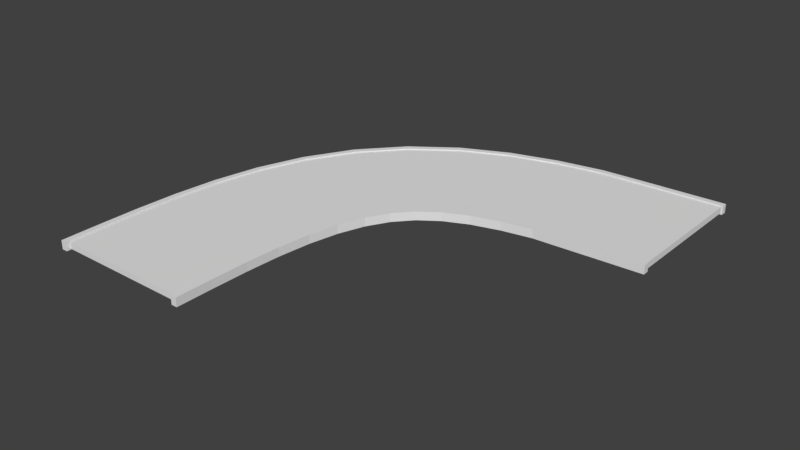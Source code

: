 # Source: road90.blend  (saved by Blender 2.79.0; exported with 4.5.12 LTS)
import bpy
from mathutils import Matrix  # noqa: F401  (used for matrix-valued properties, if any)

bpy.ops.wm.read_factory_settings(use_empty=True)
scene = bpy.context.scene
scene.name = 'Scene'

# ---- collections
col_collection_1 = bpy.data.collections.new('Collection 1'); scene.collection.children.link(col_collection_1)

# ---- world
world_world = bpy.data.worlds.new('World'); scene.world = world_world
world_world.color = (0.05088, 0.05088, 0.05088)
world_world.use_sun_shadow = False
world_world.sun_shadow_jitter_overblur = 0.0
world_world.cycles.sampling_method = 'MANUAL'

# ---- meshes
me_cube_001 = bpy.data.meshes.new('Cube.001')
me_cube_001.from_pydata([(-1.0, -1.0, -1.0), (-1.0, -1.0, 1.0), (-1.0, 1.0, -1.0), (-1.0, 1.0, 1.0), (1.0, -1.0, -1.0), (1.0, -1.0, 1.0), (1.0, 1.0, -1.0), (1.0, 1.0, 1.0), (-1.0, 0.8602, -1.0), (-1.0, 0.7269, -1.0), (-1.0, 0.5935, -1.0), (-1.0, 0.4602, -1.0), (-1.0, 0.3269, -1.0), (-1.0, 0.1935, -1.0), (-1.0, 0.06019, -1.0), (-1.0, -0.07314, -1.0), (-1.0, -0.2065, -1.0), (-1.0, -0.3398, -1.0), (-1.0, -0.4731, -1.0), (-1.0, -0.6065, -1.0), (-1.0, -0.7398, -1.0), (-1.0, -0.8731, -1.0), (-1.0, -0.8731, 1.0), (-1.0, -0.7398, 1.0), (-1.0, -0.6065, 1.0), (-1.0, -0.4731, 1.0), (-1.0, -0.3398, 1.0), (-1.0, -0.2065, 1.0), (-1.0, -0.07314, 1.0), (-1.0, 0.06019, 1.0), (-1.0, 0.1935, 1.0), (-1.0, 0.3269, 1.0), (-1.0, 0.4602, 1.0), (-1.0, 0.5935, 1.0), (-1.0, 0.7269, 1.0), (-1.0, 0.8602, 1.0), (1.0, -0.8731, -1.0), (1.0, -0.7398, -1.0), (1.0, -0.6065, -1.0), (1.0, -0.4731, -1.0), (1.0, -0.3398, -1.0), (1.0, -0.2065, -1.0), (1.0, -0.07314, -1.0), (1.0, 0.06019, -1.0), (1.0, 0.1935, -1.0), (1.0, 0.3269, -1.0), (1.0, 0.4602, -1.0), (1.0, 0.5935, -1.0), (1.0, 0.7269, -1.0), (1.0, 0.8602, -1.0), (1.0, 0.8602, 1.0), (1.0, 0.7269, 1.0), (1.0, 0.5935, 1.0), (1.0, 0.4602, 1.0), (1.0, 0.3269, 1.0), (1.0, 0.1935, 1.0), (1.0, 0.06019, 1.0), (1.0, -0.07314, 1.0), (1.0, -0.2065, 1.0), (1.0, -0.3398, 1.0), (1.0, -0.4731, 1.0), (1.0, -0.6065, 1.0), (1.0, -0.7398, 1.0), (1.0, -0.8731, 1.0), (-1.537, -1.012, 1.005), (-1.537, -1.012, 1.093), (-1.537, 1.005, 1.005), (-1.537, 1.005, 1.093), (1.372, -1.012, 1.005), (1.372, -1.012, 1.093), (1.372, 1.005, 1.005), (1.372, 1.005, 1.093), (-1.537, 0.8709, 1.005), (-1.537, 0.7364, 1.005), (-1.537, 0.6019, 1.005), (-1.537, 0.4675, 1.005), (-1.537, 0.333, 1.005), (-1.537, 0.1985, 1.005), (-1.537, 0.06408, 1.005), (-1.537, -0.07039, 1.005), (-1.537, -0.2049, 1.005), (-1.537, -0.3393, 1.005), (-1.537, -0.4738, 1.005), (-1.537, -0.6083, 1.005), (-1.537, -0.7427, 1.005), (-1.537, -0.8772, 1.005), (-1.537, -0.8772, 1.093), (-1.537, -0.7427, 1.093), (-1.537, -0.6083, 1.093), (-1.537, -0.4738, 1.093), (-1.537, -0.3393, 1.093), (-1.537, -0.2049, 1.093), (-1.537, -0.07039, 1.093), (-1.537, 0.06408, 1.093), (-1.537, 0.1985, 1.093), (-1.537, 0.333, 1.093), (-1.537, 0.4675, 1.093), (-1.537, 0.6019, 1.093), (-1.537, 0.7364, 1.093), (-1.537, 0.8709, 1.093), (1.372, -0.8772, 1.005), (1.372, -0.7427, 1.005), (1.372, -0.6083, 1.005), (1.372, -0.4738, 1.005), (1.372, -0.3393, 1.005), (1.372, -0.2049, 1.005), (1.372, -0.07039, 1.005), (1.372, 0.06408, 1.005), (1.372, 0.1985, 1.005), (1.372, 0.333, 1.005), (1.372, 0.4675, 1.005), (1.372, 0.6019, 1.005), (1.372, 0.7364, 1.005), (1.372, 0.8709, 1.005), (1.372, 0.8709, 1.093), (1.372, 0.7364, 1.093), (1.372, 0.6019, 1.093), (1.372, 0.4675, 1.093), (1.372, 0.333, 1.093), (1.372, 0.1985, 1.093), (1.372, 0.06408, 1.093), (1.372, -0.07039, 1.093), (1.372, -0.2049, 1.093), (1.372, -0.3393, 1.093), (1.372, -0.4738, 1.093), (1.372, -0.6083, 1.093), (1.372, -0.7427, 1.093), (1.372, -0.8772, 1.093), (-1.537, -1.012, -1.109), (-1.537, -1.012, -1.02), (-1.537, 1.005, -1.109), (-1.537, 1.005, -1.02), (1.372, -1.012, -1.109), (1.372, -1.012, -1.02), (1.372, 1.005, -1.109), (1.372, 1.005, -1.02), (-1.537, 0.8709, -1.109), (-1.537, 0.7364, -1.109), (-1.537, 0.6019, -1.109), (-1.537, 0.4675, -1.109), (-1.537, 0.333, -1.109), (-1.537, 0.1985, -1.109), (-1.537, 0.06408, -1.109), (-1.537, -0.07039, -1.109), (-1.537, -0.2049, -1.109), (-1.537, -0.3393, -1.109), (-1.537, -0.4738, -1.109), (-1.537, -0.6083, -1.109), (-1.537, -0.7427, -1.109), (-1.537, -0.8772, -1.109), (-1.537, -0.8772, -1.02), (-1.537, -0.7427, -1.02), (-1.537, -0.6083, -1.02), (-1.537, -0.4738, -1.02), (-1.537, -0.3393, -1.02), (-1.537, -0.2049, -1.02), (-1.537, -0.07039, -1.02), (-1.537, 0.06408, -1.02), (-1.537, 0.1985, -1.02), (-1.537, 0.333, -1.02), (-1.537, 0.4675, -1.02), (-1.537, 0.6019, -1.02), (-1.537, 0.7364, -1.02), (-1.537, 0.8709, -1.02), (1.372, -0.8772, -1.109), (1.372, -0.7427, -1.109), (1.372, -0.6083, -1.109), (1.372, -0.4738, -1.109), (1.372, -0.3393, -1.109), (1.372, -0.2049, -1.109), (1.372, -0.07039, -1.109), (1.372, 0.06408, -1.109), (1.372, 0.1985, -1.109), (1.372, 0.333, -1.109), (1.372, 0.4675, -1.109), (1.372, 0.6019, -1.109), (1.372, 0.7364, -1.109), (1.372, 0.8709, -1.109), (1.372, 0.8709, -1.02), (1.372, 0.7364, -1.02), (1.372, 0.6019, -1.02), (1.372, 0.4675, -1.02), (1.372, 0.333, -1.02), (1.372, 0.1985, -1.02), (1.372, 0.06408, -1.02), (1.372, -0.07039, -1.02), (1.372, -0.2049, -1.02), (1.372, -0.3393, -1.02), (1.372, -0.4738, -1.02), (1.372, -0.6083, -1.02), (1.372, -0.7427, -1.02), (1.372, -0.8772, -1.02)], [], [(8, 35, 3, 2), (2, 3, 7, 6), (36, 63, 5, 4), (4, 5, 1, 0), (21, 36, 4, 0), (63, 22, 1, 5), (7, 3, 35, 50), (50, 35, 34, 51), (51, 34, 33, 52), (52, 33, 32, 53), (53, 32, 31, 54), (54, 31, 30, 55), (55, 30, 29, 56), (56, 29, 28, 57), (57, 28, 27, 58), (58, 27, 26, 59), (59, 26, 25, 60), (60, 25, 24, 61), (61, 24, 23, 62), (62, 23, 22, 63), (2, 6, 49, 8), (8, 49, 48, 9), (9, 48, 47, 10), (10, 47, 46, 11), (11, 46, 45, 12), (12, 45, 44, 13), (13, 44, 43, 14), (14, 43, 42, 15), (15, 42, 41, 16), (16, 41, 40, 17), (17, 40, 39, 18), (18, 39, 38, 19), (19, 38, 37, 20), (20, 37, 36, 21), (6, 7, 50, 49), (49, 50, 51, 48), (48, 51, 52, 47), (47, 52, 53, 46), (46, 53, 54, 45), (45, 54, 55, 44), (44, 55, 56, 43), (43, 56, 57, 42), (42, 57, 58, 41), (41, 58, 59, 40), (40, 59, 60, 39), (39, 60, 61, 38), (38, 61, 62, 37), (37, 62, 63, 36), (0, 1, 22, 21), (21, 22, 23, 20), (20, 23, 24, 19), (19, 24, 25, 18), (18, 25, 26, 17), (17, 26, 27, 16), (16, 27, 28, 15), (15, 28, 29, 14), (14, 29, 30, 13), (13, 30, 31, 12), (12, 31, 32, 11), (11, 32, 33, 10), (10, 33, 34, 9), (9, 34, 35, 8), (72, 99, 67, 66), (66, 67, 71, 70), (100, 127, 69, 68), (68, 69, 65, 64), (85, 100, 68, 64), (127, 86, 65, 69), (71, 67, 99, 114), (114, 99, 98, 115), (115, 98, 97, 116), (116, 97, 96, 117), (117, 96, 95, 118), (118, 95, 94, 119), (119, 94, 93, 120), (120, 93, 92, 121), (121, 92, 91, 122), (122, 91, 90, 123), (123, 90, 89, 124), (124, 89, 88, 125), (125, 88, 87, 126), (126, 87, 86, 127), (66, 70, 113, 72), (72, 113, 112, 73), (73, 112, 111, 74), (74, 111, 110, 75), (75, 110, 109, 76), (76, 109, 108, 77), (77, 108, 107, 78), (78, 107, 106, 79), (79, 106, 105, 80), (80, 105, 104, 81), (81, 104, 103, 82), (82, 103, 102, 83), (83, 102, 101, 84), (84, 101, 100, 85), (70, 71, 114, 113), (113, 114, 115, 112), (112, 115, 116, 111), (111, 116, 117, 110), (110, 117, 118, 109), (109, 118, 119, 108), (108, 119, 120, 107), (107, 120, 121, 106), (106, 121, 122, 105), (105, 122, 123, 104), (104, 123, 124, 103), (103, 124, 125, 102), (102, 125, 126, 101), (101, 126, 127, 100), (64, 65, 86, 85), (85, 86, 87, 84), (84, 87, 88, 83), (83, 88, 89, 82), (82, 89, 90, 81), (81, 90, 91, 80), (80, 91, 92, 79), (79, 92, 93, 78), (78, 93, 94, 77), (77, 94, 95, 76), (76, 95, 96, 75), (75, 96, 97, 74), (74, 97, 98, 73), (73, 98, 99, 72), (136, 163, 131, 130), (130, 131, 135, 134), (164, 191, 133, 132), (132, 133, 129, 128), (149, 164, 132, 128), (191, 150, 129, 133), (135, 131, 163, 178), (178, 163, 162, 179), (179, 162, 161, 180), (180, 161, 160, 181), (181, 160, 159, 182), (182, 159, 158, 183), (183, 158, 157, 184), (184, 157, 156, 185), (185, 156, 155, 186), (186, 155, 154, 187), (187, 154, 153, 188), (188, 153, 152, 189), (189, 152, 151, 190), (190, 151, 150, 191), (130, 134, 177, 136), (136, 177, 176, 137), (137, 176, 175, 138), (138, 175, 174, 139), (139, 174, 173, 140), (140, 173, 172, 141), (141, 172, 171, 142), (142, 171, 170, 143), (143, 170, 169, 144), (144, 169, 168, 145), (145, 168, 167, 146), (146, 167, 166, 147), (147, 166, 165, 148), (148, 165, 164, 149), (134, 135, 178, 177), (177, 178, 179, 176), (176, 179, 180, 175), (175, 180, 181, 174), (174, 181, 182, 173), (173, 182, 183, 172), (172, 183, 184, 171), (171, 184, 185, 170), (170, 185, 186, 169), (169, 186, 187, 168), (168, 187, 188, 167), (167, 188, 189, 166), (166, 189, 190, 165), (165, 190, 191, 164), (128, 129, 150, 149), (149, 150, 151, 148), (148, 151, 152, 147), (147, 152, 153, 146), (146, 153, 154, 145), (145, 154, 155, 144), (144, 155, 156, 143), (143, 156, 157, 142), (142, 157, 158, 141), (141, 158, 159, 140), (140, 159, 160, 139), (139, 160, 161, 138), (138, 161, 162, 137), (137, 162, 163, 136)])
me_cube_001.use_remesh_preserve_volume = False
me_cube_001.use_remesh_preserve_attributes = False
me_cube_001.use_mirror_vertex_groups = False
me_cube_001.update()

# ---- curves / text
cu_beziercurve = bpy.data.curves.new('BezierCurve', 'CURVE')
cu_beziercurve.dimensions = '3D'
_sp = cu_beziercurve.splines.new('BEZIER'); _sp.bezier_points.add(1)
_sp.bezier_points.foreach_set('co', [0.7234, -3.675, 0.0, 10.48, 8.061, 0.0])
_sp.bezier_points.foreach_set('handle_left', [0.7242, -4.382, 0.0, 0.8089, 8.12, 0.0])
_sp.bezier_points.foreach_set('handle_right', [0.7176, 2.075, 0.0, 11.48, 8.055, 0.0])
for _p, _l, _r in zip(_sp.bezier_points, ['ALIGNED', 'ALIGNED'], ['ALIGNED', 'ALIGNED']): _p.handle_left_type = _l; _p.handle_right_type = _r
_sp.order_u = 0
_sp.order_v = 0
cu_beziercurve.use_path = True
cu_beziercurve.use_path_clamp = True
cu_beziercurve.bevel_resolution = 0
cu_beziercurve.fill_mode = 'HALF'

# ---- objects
ob_beziercurve = bpy.data.objects.new('BezierCurve', cu_beziercurve)
ob_cube = bpy.data.objects.new('Cube', me_cube_001)

# ---- transforms, parenting, visibility, modifiers, constraints
ob_beziercurve.location = (3.488, -0.8781, 2.373)
ob_beziercurve.lineart.crease_threshold = 0.0
ob_cube.location = (3.38, 8.753, 2.477)
ob_cube.scale = (0.1062, 10.09, 2.387)
ob_cube.lineart.crease_threshold = 0.0
_m = ob_cube.modifiers.new('Curve', 'CURVE')
_m.object = ob_beziercurve
_m.deform_axis = 'POS_Y'

# ---- collection membership
col_collection_1.objects.link(ob_beziercurve)
col_collection_1.objects.link(ob_cube)

# ---- scene / render settings (as saved in the file)
scene.frame_start = 1; scene.frame_end = 250; scene.frame_set(1)
scene.render.engine = 'BLENDER_EEVEE_NEXT'
scene.render.resolution_percentage = 50
scene.render.dither_intensity = 0.0
scene.cycles.use_denoising = False
scene.cycles.samples = 128
scene.cycles.sampling_pattern = 'TABULATED_SOBOL'
scene.cycles.use_adaptive_sampling = False
scene.cycles.use_light_tree = False
scene.cycles.blur_glossy = 0.0
scene.cycles.sample_clamp_indirect = 0.0
scene.view_settings.view_transform = 'Standard'
bpy.context.view_layer.update()

# ---- added for rendering (the .blend has no active camera and no usable light): camera, sun
cam_auto = bpy.data.cameras.new('AutoCamera')
cam_auto.lens = 50.0
cam_auto.sensor_width = 36.0
cam_auto.clip_end = 1000.0
ob_auto_camera = bpy.data.objects.new('AutoCamera', cam_auto)
scene.collection.objects.link(ob_auto_camera)
ob_auto_camera.location = (28.2445, -21.3176, 18.0617)
ob_auto_camera.rotation_euler = (1.09748, -7.21219e-08, 0.694738)
scene.camera = ob_auto_camera
light_auto_sun = bpy.data.lights.new('AutoSun', 'SUN')
light_auto_sun.energy = 3.0
light_auto_sun.angle = 0.0523599
ob_auto_sun = bpy.data.objects.new('AutoSun', light_auto_sun)
scene.collection.objects.link(ob_auto_sun)
ob_auto_sun.rotation_euler = (0.872665, 0.174533, 0.523599)
bpy.context.view_layer.update()

